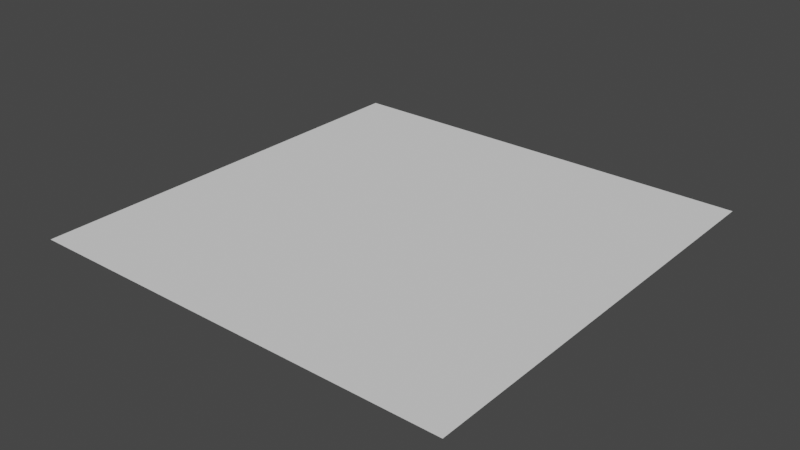 # Source: Office_Assets.blend  (saved by Blender 2.93.21; exported with 4.5.12 LTS)
import bpy
from mathutils import Matrix  # noqa: F401  (used for matrix-valued properties, if any)

bpy.ops.wm.read_factory_settings(use_empty=True)
scene = bpy.context.scene
scene.name = 'Scene'

# ---- collections
col_collection = bpy.data.collections.new('Collection'); scene.collection.children.link(col_collection)

# ---- world
world_world = bpy.data.worlds.new('World'); scene.world = world_world
world_world.use_nodes = True; world_world.node_tree.nodes.clear()
_N = world_world.node_tree.nodes; _L = world_world.node_tree.links
n0 = _N.new('ShaderNodeOutputWorld'); n0.name = 'World Output'; n0.location = (300, 300)
n1 = _N.new('ShaderNodeBackground'); n1.name = 'Background'; n1.location = (10, 300)
n1.inputs[0].default_value = (0.05088, 0.05088, 0.05088, 1.0)
_L.new(n1.outputs[0], n0.inputs[0])
n0.is_active_output = True
world_world.color = (0.05088, 0.05088, 0.05088)
world_world.use_sun_shadow = False
world_world.sun_shadow_jitter_overblur = 0.0

# ---- meshes
me_msh_floor_01 = bpy.data.meshes.new('MSH_Floor_01')
me_msh_floor_01.from_pydata([(-0.5, -0.5, 0.0), (-0.5, 0.5, 0.0), (0.5, -0.5, 0.0), (0.5, 0.5, 0.0)], [], [(3, 1, 0, 2)])
_uv = me_msh_floor_01.uv_layers.new(name='UVMap')
_uv.uv.foreach_set('vector', [9.999e-05, 0.0001002, 0.9999, 9.999e-05, 0.9999, 0.9999, 0.0001001, 0.9999])
me_msh_floor_01.use_remesh_fix_poles = True
me_msh_floor_01.use_remesh_preserve_attributes = False
me_msh_floor_01.update()

# ---- objects
ob_floor_01 = bpy.data.objects.new('Floor_01', me_msh_floor_01)

# ---- transforms, parenting, visibility, modifiers, constraints
ob_floor_01.location = (0.0, 0.0, 0.0)

# ---- collection membership
col_collection.objects.link(ob_floor_01)

# ---- scene / render settings (as saved in the file)
scene.frame_start = 1; scene.frame_end = 250; scene.frame_set(1)
scene.render.engine = 'BLENDER_EEVEE_NEXT'
scene.cycles.use_denoising = False
scene.cycles.samples = 128
scene.cycles.sampling_pattern = 'TABULATED_SOBOL'
scene.cycles.use_adaptive_sampling = False
scene.cycles.use_light_tree = False
scene.view_settings.view_transform = 'Filmic'
bpy.context.view_layer.update()

# ---- added for rendering (the .blend has no active camera and no usable light): camera, sun
cam_auto = bpy.data.cameras.new('AutoCamera')
cam_auto.lens = 50.0
cam_auto.sensor_width = 36.0
cam_auto.clip_end = 1000.0
ob_auto_camera = bpy.data.objects.new('AutoCamera', cam_auto)
scene.collection.objects.link(ob_auto_camera)
ob_auto_camera.location = (1.30847, -1.57016, 1.04677)
ob_auto_camera.rotation_euler = (1.09748, -7.21219e-08, 0.694738)
scene.camera = ob_auto_camera
light_auto_sun = bpy.data.lights.new('AutoSun', 'SUN')
light_auto_sun.energy = 3.0
light_auto_sun.angle = 0.0523599
ob_auto_sun = bpy.data.objects.new('AutoSun', light_auto_sun)
scene.collection.objects.link(ob_auto_sun)
ob_auto_sun.rotation_euler = (0.872665, 0.174533, 0.523599)
bpy.context.view_layer.update()
